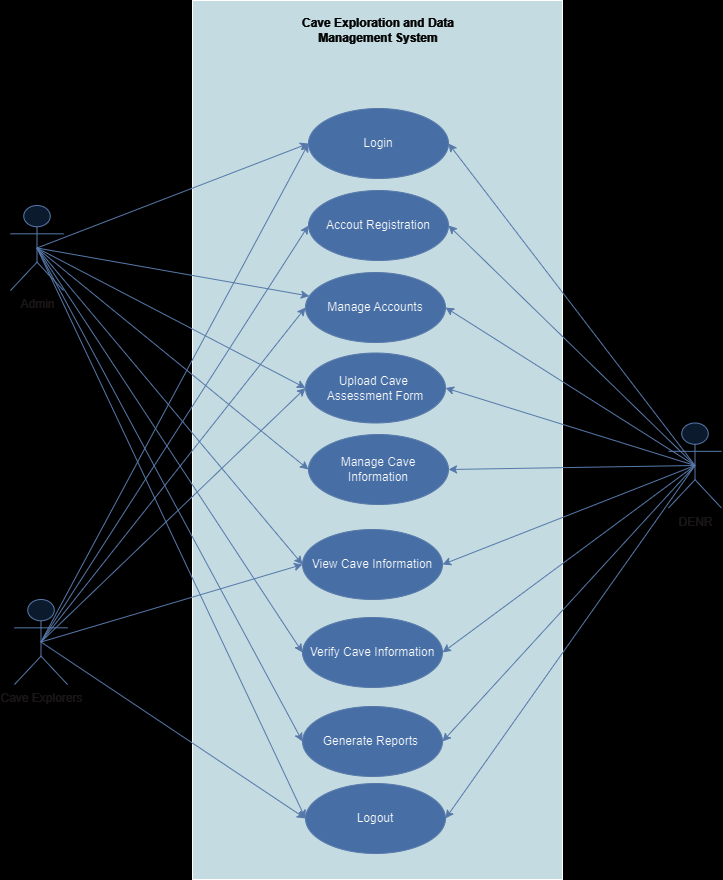

The diagram above was exported from draw.io. Its source (the exported page's mxGraphModel, read from the mxfile embedded in the PNG):
<mxGraphModel dx="1467" dy="1883" grid="0" gridSize="10" guides="1" tooltips="1" connect="1" arrows="1" fold="1" page="1" pageScale="1" pageWidth="850" pageHeight="1100" background="#000000" math="0" shadow="0">
  <root>
    <mxCell id="0" />
    <mxCell id="1" parent="0" />
    <mxCell id="jRpDNd5JZcSHVupa33Bp-1" value="" style="shape=rect;html=1;verticalAlign=top;fontStyle=1;whiteSpace=wrap;align=center;fillColor=#152d33;" parent="1" vertex="1">
      <mxGeometry x="258" y="-45" width="370" height="879" as="geometry" />
    </mxCell>
    <mxCell id="jRpDNd5JZcSHVupa33Bp-14" style="rounded=0;orthogonalLoop=1;jettySize=auto;html=1;exitX=0.5;exitY=0.5;exitDx=0;exitDy=0;exitPerimeter=0;fillColor=#dae8fc;strokeColor=#6c8ebf;" parent="1" source="jRpDNd5JZcSHVupa33Bp-4" target="jRpDNd5JZcSHVupa33Bp-8" edge="1">
      <mxGeometry relative="1" as="geometry" />
    </mxCell>
    <mxCell id="jRpDNd5JZcSHVupa33Bp-15" style="rounded=0;orthogonalLoop=1;jettySize=auto;html=1;exitX=0.5;exitY=0.5;exitDx=0;exitDy=0;exitPerimeter=0;entryX=0;entryY=0.5;entryDx=0;entryDy=0;fillColor=#dae8fc;strokeColor=#6c8ebf;" parent="1" source="jRpDNd5JZcSHVupa33Bp-4" target="jRpDNd5JZcSHVupa33Bp-9" edge="1">
      <mxGeometry relative="1" as="geometry" />
    </mxCell>
    <mxCell id="jRpDNd5JZcSHVupa33Bp-16" style="rounded=0;orthogonalLoop=1;jettySize=auto;html=1;exitX=0.5;exitY=0.5;exitDx=0;exitDy=0;exitPerimeter=0;entryX=0;entryY=0.5;entryDx=0;entryDy=0;fillColor=#dae8fc;strokeColor=#6c8ebf;" parent="1" source="jRpDNd5JZcSHVupa33Bp-4" target="jRpDNd5JZcSHVupa33Bp-10" edge="1">
      <mxGeometry relative="1" as="geometry" />
    </mxCell>
    <mxCell id="jRpDNd5JZcSHVupa33Bp-17" style="rounded=0;orthogonalLoop=1;jettySize=auto;html=1;exitX=0.5;exitY=0.5;exitDx=0;exitDy=0;exitPerimeter=0;entryX=0;entryY=0.5;entryDx=0;entryDy=0;fillColor=#dae8fc;strokeColor=#6c8ebf;" parent="1" source="jRpDNd5JZcSHVupa33Bp-4" target="jRpDNd5JZcSHVupa33Bp-12" edge="1">
      <mxGeometry relative="1" as="geometry" />
    </mxCell>
    <mxCell id="jRpDNd5JZcSHVupa33Bp-18" style="rounded=0;orthogonalLoop=1;jettySize=auto;html=1;exitX=0.5;exitY=0.5;exitDx=0;exitDy=0;exitPerimeter=0;entryX=0;entryY=0.5;entryDx=0;entryDy=0;fillColor=#dae8fc;strokeColor=#6c8ebf;" parent="1" source="jRpDNd5JZcSHVupa33Bp-4" target="jRpDNd5JZcSHVupa33Bp-11" edge="1">
      <mxGeometry relative="1" as="geometry" />
    </mxCell>
    <mxCell id="r3XTJnikf2FXzCd5VKW--4" style="rounded=0;orthogonalLoop=1;jettySize=auto;html=1;exitX=0.5;exitY=0.5;exitDx=0;exitDy=0;exitPerimeter=0;entryX=0;entryY=0.5;entryDx=0;entryDy=0;fillColor=#dae8fc;strokeColor=#6c8ebf;" parent="1" source="jRpDNd5JZcSHVupa33Bp-4" target="r3XTJnikf2FXzCd5VKW--1" edge="1">
      <mxGeometry relative="1" as="geometry" />
    </mxCell>
    <mxCell id="r3XTJnikf2FXzCd5VKW--5" style="rounded=0;orthogonalLoop=1;jettySize=auto;html=1;exitX=0.5;exitY=0.5;exitDx=0;exitDy=0;exitPerimeter=0;entryX=0;entryY=0.5;entryDx=0;entryDy=0;fillColor=#dae8fc;strokeColor=#6c8ebf;" parent="1" source="jRpDNd5JZcSHVupa33Bp-4" target="r3XTJnikf2FXzCd5VKW--3" edge="1">
      <mxGeometry relative="1" as="geometry" />
    </mxCell>
    <mxCell id="jRpDNd5JZcSHVupa33Bp-4" value="Admin" style="shape=umlActor;html=1;verticalLabelPosition=bottom;verticalAlign=top;align=center;fillColor=#dae8fc;strokeColor=#6c8ebf;fontColor=#eae6e6;" parent="1" vertex="1">
      <mxGeometry x="76" y="160" width="53" height="85" as="geometry" />
    </mxCell>
    <mxCell id="jRpDNd5JZcSHVupa33Bp-24" style="rounded=0;orthogonalLoop=1;jettySize=auto;html=1;exitX=0.5;exitY=0.5;exitDx=0;exitDy=0;exitPerimeter=0;entryX=0;entryY=0.5;entryDx=0;entryDy=0;fillColor=#dae8fc;strokeColor=#6c8ebf;" parent="1" source="jRpDNd5JZcSHVupa33Bp-5" target="jRpDNd5JZcSHVupa33Bp-8" edge="1">
      <mxGeometry relative="1" as="geometry" />
    </mxCell>
    <mxCell id="jRpDNd5JZcSHVupa33Bp-25" style="rounded=0;orthogonalLoop=1;jettySize=auto;html=1;exitX=0.5;exitY=0.5;exitDx=0;exitDy=0;exitPerimeter=0;entryX=0;entryY=0.5;entryDx=0;entryDy=0;fillColor=#dae8fc;strokeColor=#6c8ebf;" parent="1" source="jRpDNd5JZcSHVupa33Bp-5" target="jRpDNd5JZcSHVupa33Bp-10" edge="1">
      <mxGeometry relative="1" as="geometry" />
    </mxCell>
    <mxCell id="r3XTJnikf2FXzCd5VKW--6" style="rounded=0;orthogonalLoop=1;jettySize=auto;html=1;exitX=0.5;exitY=0.5;exitDx=0;exitDy=0;exitPerimeter=0;entryX=0;entryY=0.5;entryDx=0;entryDy=0;fillColor=#dae8fc;strokeColor=#6c8ebf;" parent="1" source="jRpDNd5JZcSHVupa33Bp-5" target="r3XTJnikf2FXzCd5VKW--1" edge="1">
      <mxGeometry relative="1" as="geometry" />
    </mxCell>
    <mxCell id="r3XTJnikf2FXzCd5VKW--8" style="rounded=0;orthogonalLoop=1;jettySize=auto;html=1;exitX=0.5;exitY=0.5;exitDx=0;exitDy=0;exitPerimeter=0;entryX=0;entryY=0.5;entryDx=0;entryDy=0;fillColor=#dae8fc;strokeColor=#6c8ebf;" parent="1" source="jRpDNd5JZcSHVupa33Bp-5" target="r3XTJnikf2FXzCd5VKW--2" edge="1">
      <mxGeometry relative="1" as="geometry" />
    </mxCell>
    <mxCell id="r3XTJnikf2FXzCd5VKW--9" style="rounded=0;orthogonalLoop=1;jettySize=auto;html=1;exitX=0.5;exitY=0.5;exitDx=0;exitDy=0;exitPerimeter=0;entryX=0;entryY=0.5;entryDx=0;entryDy=0;fillColor=#dae8fc;strokeColor=#6c8ebf;" parent="1" source="jRpDNd5JZcSHVupa33Bp-5" target="r3XTJnikf2FXzCd5VKW--3" edge="1">
      <mxGeometry relative="1" as="geometry" />
    </mxCell>
    <mxCell id="r3XTJnikf2FXzCd5VKW--15" style="rounded=0;orthogonalLoop=1;jettySize=auto;html=1;exitX=0.5;exitY=0.5;exitDx=0;exitDy=0;exitPerimeter=0;entryX=0;entryY=0.5;entryDx=0;entryDy=0;fillColor=#dae8fc;strokeColor=#6c8ebf;" parent="1" source="jRpDNd5JZcSHVupa33Bp-5" target="r3XTJnikf2FXzCd5VKW--14" edge="1">
      <mxGeometry relative="1" as="geometry" />
    </mxCell>
    <mxCell id="jRpDNd5JZcSHVupa33Bp-5" value="Cave Explorers" style="shape=umlActor;html=1;verticalLabelPosition=bottom;verticalAlign=top;align=center;fillColor=#dae8fc;strokeColor=#6c8ebf;fontColor=#eae6e6;" parent="1" vertex="1">
      <mxGeometry x="80" y="554" width="53" height="85" as="geometry" />
    </mxCell>
    <mxCell id="jRpDNd5JZcSHVupa33Bp-26" style="rounded=0;orthogonalLoop=1;jettySize=auto;html=1;exitX=0.5;exitY=0.5;exitDx=0;exitDy=0;exitPerimeter=0;entryX=1;entryY=0.5;entryDx=0;entryDy=0;fillColor=#dae8fc;strokeColor=#6c8ebf;" parent="1" source="jRpDNd5JZcSHVupa33Bp-6" target="jRpDNd5JZcSHVupa33Bp-8" edge="1">
      <mxGeometry relative="1" as="geometry" />
    </mxCell>
    <mxCell id="jRpDNd5JZcSHVupa33Bp-27" style="rounded=0;orthogonalLoop=1;jettySize=auto;html=1;exitX=0.5;exitY=0.5;exitDx=0;exitDy=0;exitPerimeter=0;entryX=1;entryY=0.5;entryDx=0;entryDy=0;fillColor=#dae8fc;strokeColor=#6c8ebf;" parent="1" source="jRpDNd5JZcSHVupa33Bp-6" target="jRpDNd5JZcSHVupa33Bp-9" edge="1">
      <mxGeometry relative="1" as="geometry" />
    </mxCell>
    <mxCell id="jRpDNd5JZcSHVupa33Bp-28" style="rounded=0;orthogonalLoop=1;jettySize=auto;html=1;exitX=0.5;exitY=0.5;exitDx=0;exitDy=0;exitPerimeter=0;entryX=1;entryY=0.5;entryDx=0;entryDy=0;fillColor=#dae8fc;strokeColor=#6c8ebf;" parent="1" source="jRpDNd5JZcSHVupa33Bp-6" target="jRpDNd5JZcSHVupa33Bp-10" edge="1">
      <mxGeometry relative="1" as="geometry" />
    </mxCell>
    <mxCell id="jRpDNd5JZcSHVupa33Bp-29" style="rounded=0;orthogonalLoop=1;jettySize=auto;html=1;exitX=0.5;exitY=0.5;exitDx=0;exitDy=0;exitPerimeter=0;entryX=1;entryY=0.5;entryDx=0;entryDy=0;fillColor=#dae8fc;strokeColor=#6c8ebf;" parent="1" source="jRpDNd5JZcSHVupa33Bp-6" target="jRpDNd5JZcSHVupa33Bp-11" edge="1">
      <mxGeometry relative="1" as="geometry" />
    </mxCell>
    <mxCell id="jRpDNd5JZcSHVupa33Bp-30" style="rounded=0;orthogonalLoop=1;jettySize=auto;html=1;exitX=0.5;exitY=0.5;exitDx=0;exitDy=0;exitPerimeter=0;entryX=1;entryY=0.5;entryDx=0;entryDy=0;fillColor=#dae8fc;strokeColor=#6c8ebf;" parent="1" source="jRpDNd5JZcSHVupa33Bp-6" target="jRpDNd5JZcSHVupa33Bp-12" edge="1">
      <mxGeometry relative="1" as="geometry" />
    </mxCell>
    <mxCell id="r3XTJnikf2FXzCd5VKW--10" style="rounded=0;orthogonalLoop=1;jettySize=auto;html=1;exitX=0.5;exitY=0.5;exitDx=0;exitDy=0;exitPerimeter=0;entryX=1;entryY=0.5;entryDx=0;entryDy=0;fillColor=#dae8fc;strokeColor=#6c8ebf;" parent="1" source="jRpDNd5JZcSHVupa33Bp-6" target="r3XTJnikf2FXzCd5VKW--1" edge="1">
      <mxGeometry relative="1" as="geometry" />
    </mxCell>
    <mxCell id="r3XTJnikf2FXzCd5VKW--12" style="rounded=0;orthogonalLoop=1;jettySize=auto;html=1;exitX=0.5;exitY=0.5;exitDx=0;exitDy=0;exitPerimeter=0;entryX=1;entryY=0.5;entryDx=0;entryDy=0;fillColor=#dae8fc;strokeColor=#6c8ebf;" parent="1" source="jRpDNd5JZcSHVupa33Bp-6" target="r3XTJnikf2FXzCd5VKW--2" edge="1">
      <mxGeometry relative="1" as="geometry" />
    </mxCell>
    <mxCell id="r3XTJnikf2FXzCd5VKW--13" style="rounded=0;orthogonalLoop=1;jettySize=auto;html=1;exitX=0.5;exitY=0.5;exitDx=0;exitDy=0;exitPerimeter=0;entryX=1;entryY=0.5;entryDx=0;entryDy=0;fillColor=#dae8fc;strokeColor=#6c8ebf;" parent="1" source="jRpDNd5JZcSHVupa33Bp-6" target="r3XTJnikf2FXzCd5VKW--3" edge="1">
      <mxGeometry relative="1" as="geometry" />
    </mxCell>
    <mxCell id="NpO9Mb6dUpcQ0m2nTQBU-3" style="rounded=0;orthogonalLoop=1;jettySize=auto;html=1;exitX=0.5;exitY=0.5;exitDx=0;exitDy=0;exitPerimeter=0;entryX=1;entryY=0.5;entryDx=0;entryDy=0;strokeColor=#6c8ebf;fillColor=#dae8fc;" parent="1" source="jRpDNd5JZcSHVupa33Bp-6" target="r3XTJnikf2FXzCd5VKW--14" edge="1">
      <mxGeometry relative="1" as="geometry" />
    </mxCell>
    <mxCell id="jRpDNd5JZcSHVupa33Bp-6" value="DENR" style="shape=umlActor;html=1;verticalLabelPosition=bottom;verticalAlign=top;align=center;fillColor=#dae8fc;strokeColor=#6c8ebf;fontColor=#eae6e6;" parent="1" vertex="1">
      <mxGeometry x="734" y="377.5" width="53" height="85" as="geometry" />
    </mxCell>
    <mxCell id="jRpDNd5JZcSHVupa33Bp-8" value="Manage Accounts" style="ellipse;whiteSpace=wrap;html=1;fillColor=#7199D0;strokeColor=#6c8ebf;" parent="1" vertex="1">
      <mxGeometry x="371" y="227" width="140" height="70" as="geometry" />
    </mxCell>
    <mxCell id="jRpDNd5JZcSHVupa33Bp-9" value="Manage Cave Information" style="ellipse;whiteSpace=wrap;html=1;fillColor=#7199D0;strokeColor=#6c8ebf;" parent="1" vertex="1">
      <mxGeometry x="374" y="389" width="140" height="70" as="geometry" />
    </mxCell>
    <mxCell id="jRpDNd5JZcSHVupa33Bp-10" value="View Cave Information" style="ellipse;whiteSpace=wrap;html=1;fillColor=#7199D0;strokeColor=#6c8ebf;" parent="1" vertex="1">
      <mxGeometry x="368" y="484" width="140" height="70" as="geometry" />
    </mxCell>
    <mxCell id="jRpDNd5JZcSHVupa33Bp-11" value="Verify Cave Information" style="ellipse;whiteSpace=wrap;html=1;fillColor=#7199D0;strokeColor=#6c8ebf;" parent="1" vertex="1">
      <mxGeometry x="368" y="572" width="140" height="70" as="geometry" />
    </mxCell>
    <mxCell id="jRpDNd5JZcSHVupa33Bp-12" value="Generate Reports&amp;nbsp;" style="ellipse;whiteSpace=wrap;html=1;fillColor=#7199D0;strokeColor=#6c8ebf;" parent="1" vertex="1">
      <mxGeometry x="368" y="661" width="140" height="70" as="geometry" />
    </mxCell>
    <mxCell id="r3XTJnikf2FXzCd5VKW--1" value="Login" style="ellipse;whiteSpace=wrap;html=1;fillColor=#7199D0;strokeColor=#6c8ebf;" parent="1" vertex="1">
      <mxGeometry x="374" y="63" width="140" height="70" as="geometry" />
    </mxCell>
    <mxCell id="r3XTJnikf2FXzCd5VKW--2" value="Accout Registration" style="ellipse;whiteSpace=wrap;html=1;fillColor=#7199D0;strokeColor=#6c8ebf;" parent="1" vertex="1">
      <mxGeometry x="374" y="145" width="140" height="70" as="geometry" />
    </mxCell>
    <mxCell id="r3XTJnikf2FXzCd5VKW--3" value="Logout" style="ellipse;whiteSpace=wrap;html=1;fillColor=#7199D0;strokeColor=#6c8ebf;" parent="1" vertex="1">
      <mxGeometry x="371" y="738" width="140" height="70" as="geometry" />
    </mxCell>
    <mxCell id="r3XTJnikf2FXzCd5VKW--14" value="Upload Cave&amp;nbsp;&lt;br&gt;Assessment Form" style="ellipse;whiteSpace=wrap;html=1;fillColor=#7199D0;strokeColor=#6c8ebf;" parent="1" vertex="1">
      <mxGeometry x="371" y="307.5" width="140" height="70" as="geometry" />
    </mxCell>
    <mxCell id="NpO9Mb6dUpcQ0m2nTQBU-2" style="rounded=0;orthogonalLoop=1;jettySize=auto;html=1;exitX=0.5;exitY=0.5;exitDx=0;exitDy=0;exitPerimeter=0;entryX=0;entryY=0.5;entryDx=0;entryDy=0;strokeColor=#6c8ebf;fillColor=#dae8fc;" parent="1" source="jRpDNd5JZcSHVupa33Bp-4" target="r3XTJnikf2FXzCd5VKW--14" edge="1">
      <mxGeometry relative="1" as="geometry" />
    </mxCell>
    <mxCell id="oZqA8WLrTMpnFXjxt3hu-1" value="&lt;font size=&quot;1&quot; color=&quot;#ffffff&quot;&gt;&lt;b style=&quot;font-size: 12px;&quot;&gt;Cave Exploration and Data Management System&lt;/b&gt;&lt;/font&gt;" style="text;html=1;strokeColor=none;fillColor=none;align=center;verticalAlign=middle;whiteSpace=wrap;rounded=0;" vertex="1" parent="1">
      <mxGeometry x="363" y="-30" width="162" height="30" as="geometry" />
    </mxCell>
  </root>
</mxGraphModel>